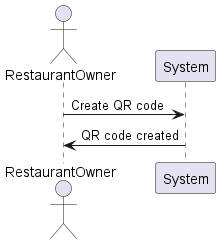

The diagram above was rendered by PlantUML. Its source (embedded in the PNG):
@startuml
actor RestaurantOwner
RestaurantOwner -> System: Create QR code
System -> RestaurantOwner: QR code created
@enduml